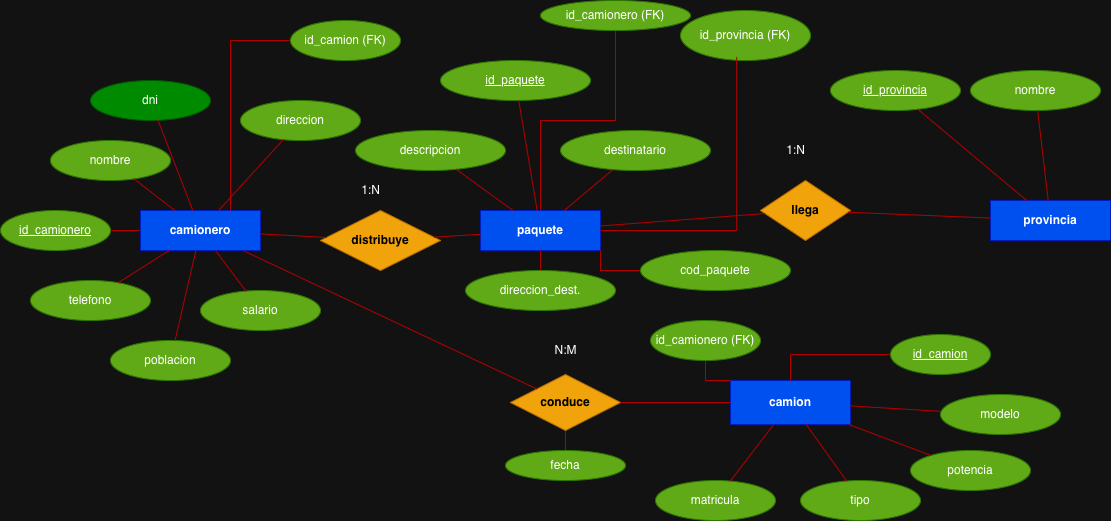

The diagram above was exported from draw.io. Its source (the exported page's mxGraphModel, read from the mxfile embedded in the PNG):
<mxGraphModel dx="2115" dy="628" grid="1" gridSize="10" guides="1" tooltips="1" connect="1" arrows="1" fold="1" page="1" pageScale="1" pageWidth="1169" pageHeight="827" math="0" shadow="0">
  <root>
    <mxCell id="0" />
    <mxCell id="1" parent="0" />
    <mxCell id="wtZfU68AmDtf_cf2q_q6-3" style="edgeStyle=orthogonalEdgeStyle;rounded=0;orthogonalLoop=1;jettySize=auto;html=1;exitX=0;exitY=0.5;exitDx=0;exitDy=0;entryX=1;entryY=0.5;entryDx=0;entryDy=0;endArrow=none;endFill=0;fillColor=#e51400;strokeColor=#B20000;" parent="1" source="E1" target="wtZfU68AmDtf_cf2q_q6-2" edge="1">
      <mxGeometry relative="1" as="geometry" />
    </mxCell>
    <mxCell id="E1" value="camionero" style="shape=rectangle;whiteSpace=wrap;html=1;rounded=0;fillColor=#0050ef;strokeColor=#001DBC;fontStyle=1;fontColor=#ffffff;" parent="1" vertex="1">
      <mxGeometry x="120" y="250" width="120" height="40" as="geometry" />
    </mxCell>
    <mxCell id="Zffqqalz2ZwR-axO-kkC-2" style="edgeStyle=orthogonalEdgeStyle;rounded=0;orthogonalLoop=1;jettySize=auto;html=1;endArrow=none;endFill=0;fillColor=#e51400;strokeColor=#B20000;" parent="1" source="E2" target="Zffqqalz2ZwR-axO-kkC-1" edge="1">
      <mxGeometry relative="1" as="geometry" />
    </mxCell>
    <mxCell id="E2" value="paquete" style="shape=rectangle;whiteSpace=wrap;html=1;rounded=0;fillColor=#0050ef;strokeColor=#001DBC;fontStyle=1;fontColor=#ffffff;" parent="1" vertex="1">
      <mxGeometry x="460" y="250" width="120" height="40" as="geometry" />
    </mxCell>
    <mxCell id="E3" value="provincia" style="shape=rectangle;whiteSpace=wrap;html=1;rounded=0;fillColor=#0050ef;strokeColor=#001DBC;fontStyle=1;fontColor=#ffffff;" parent="1" vertex="1">
      <mxGeometry x="970" y="240" width="120" height="40" as="geometry" />
    </mxCell>
    <mxCell id="E4" value="camion" style="shape=rectangle;whiteSpace=wrap;html=1;rounded=0;fillColor=#0050ef;strokeColor=#001DBC;fontStyle=1;fontColor=#ffffff;" parent="1" vertex="1">
      <mxGeometry x="710" y="420" width="120" height="44" as="geometry" />
    </mxCell>
    <mxCell id="A1" value="dni" style="ellipse;whiteSpace=wrap;html=1;strokeColor=#005700;fillColor=#008a00;fontColor=#ffffff;" parent="1" vertex="1">
      <mxGeometry x="70" y="120" width="120" height="40" as="geometry" />
    </mxCell>
    <mxCell id="A1_e" value="" style="endArrow=none;strokeColor=#B20000;fillColor=#e51400;" parent="1" source="A1" target="E1" edge="1">
      <mxGeometry width="120" height="60" relative="1" as="geometry" />
    </mxCell>
    <mxCell id="A2" value="nombre" style="ellipse;whiteSpace=wrap;html=1;strokeColor=#2D7600;fillColor=#60a917;fontColor=#ffffff;" parent="1" vertex="1">
      <mxGeometry x="30" y="180" width="120" height="40" as="geometry" />
    </mxCell>
    <mxCell id="A2_e" value="" style="endArrow=none;strokeColor=#B20000;fillColor=#e51400;" parent="1" source="A2" target="E1" edge="1">
      <mxGeometry width="120" height="60" relative="1" as="geometry" />
    </mxCell>
    <mxCell id="A3" value="telefono" style="ellipse;whiteSpace=wrap;html=1;strokeColor=#2D7600;fillColor=#60a917;fontColor=#ffffff;" parent="1" vertex="1">
      <mxGeometry x="10" y="320" width="120" height="40" as="geometry" />
    </mxCell>
    <mxCell id="A3_e" value="" style="endArrow=none;strokeColor=#B20000;fillColor=#e51400;" parent="1" source="A3" target="E1" edge="1">
      <mxGeometry width="120" height="60" relative="1" as="geometry" />
    </mxCell>
    <mxCell id="A4" value="direccion" style="ellipse;whiteSpace=wrap;html=1;strokeColor=#2D7600;fillColor=#60a917;fontColor=#ffffff;" parent="1" vertex="1">
      <mxGeometry x="220" y="140" width="120" height="40" as="geometry" />
    </mxCell>
    <mxCell id="A4_e" value="" style="endArrow=none;strokeColor=#B20000;fillColor=#e51400;" parent="1" source="A4" target="E1" edge="1">
      <mxGeometry width="120" height="60" relative="1" as="geometry" />
    </mxCell>
    <mxCell id="A5" value="salario" style="ellipse;whiteSpace=wrap;html=1;strokeColor=#2D7600;fillColor=#60a917;fontColor=#ffffff;" parent="1" vertex="1">
      <mxGeometry x="180" y="330" width="120" height="40" as="geometry" />
    </mxCell>
    <mxCell id="A5_e" value="" style="endArrow=none;strokeColor=#B20000;fillColor=#e51400;" parent="1" source="A5" target="E1" edge="1">
      <mxGeometry width="120" height="60" relative="1" as="geometry" />
    </mxCell>
    <mxCell id="A6" value="poblacion" style="ellipse;whiteSpace=wrap;html=1;strokeColor=#2D7600;fillColor=#60a917;fontColor=#ffffff;" parent="1" vertex="1">
      <mxGeometry x="90" y="380" width="120" height="40" as="geometry" />
    </mxCell>
    <mxCell id="A6_e" value="" style="endArrow=none;strokeColor=#B20000;fillColor=#e51400;" parent="1" source="A6" target="E1" edge="1">
      <mxGeometry width="120" height="60" relative="1" as="geometry" />
    </mxCell>
    <mxCell id="B1" value="&lt;u&gt;id_paquete&lt;/u&gt;" style="ellipse;whiteSpace=wrap;html=1;strokeColor=#2D7600;fillColor=#60a917;fontColor=#ffffff;" parent="1" vertex="1">
      <mxGeometry x="420" y="100" width="150" height="40" as="geometry" />
    </mxCell>
    <mxCell id="B1_e" value="" style="endArrow=none;strokeColor=#B20000;fillColor=#e51400;" parent="1" source="B1" target="E2" edge="1">
      <mxGeometry width="120" height="60" relative="1" as="geometry" />
    </mxCell>
    <mxCell id="B2" value="descripcion" style="ellipse;whiteSpace=wrap;html=1;strokeColor=#2D7600;fillColor=#60a917;fontColor=#ffffff;" parent="1" vertex="1">
      <mxGeometry x="335" y="170" width="150" height="40" as="geometry" />
    </mxCell>
    <mxCell id="B2_e" value="" style="endArrow=none;strokeColor=#B20000;fillColor=#e51400;" parent="1" source="B2" target="E2" edge="1">
      <mxGeometry width="120" height="60" relative="1" as="geometry" />
    </mxCell>
    <mxCell id="B3" value="destinatario" style="ellipse;whiteSpace=wrap;html=1;strokeColor=#2D7600;fillColor=#60a917;fontColor=#ffffff;" parent="1" vertex="1">
      <mxGeometry x="540" y="170" width="150" height="40" as="geometry" />
    </mxCell>
    <mxCell id="B3_e" value="" style="endArrow=none;strokeColor=#B20000;fillColor=#e51400;" parent="1" source="B3" target="E2" edge="1">
      <mxGeometry width="120" height="60" relative="1" as="geometry" />
    </mxCell>
    <mxCell id="B4" value="direccion_dest." style="ellipse;whiteSpace=wrap;html=1;strokeColor=#2D7600;fillColor=#60a917;fontColor=#ffffff;" parent="1" vertex="1">
      <mxGeometry x="445" y="310" width="150" height="40" as="geometry" />
    </mxCell>
    <mxCell id="B4_e" value="" style="endArrow=none;strokeColor=#B20000;fillColor=#e51400;" parent="1" source="B4" target="E2" edge="1">
      <mxGeometry width="120" height="60" relative="1" as="geometry" />
    </mxCell>
    <mxCell id="C1" value="&lt;u&gt;id_provincia&lt;/u&gt;" style="ellipse;whiteSpace=wrap;html=1;strokeColor=#2D7600;fillColor=#60a917;fontColor=#ffffff;" parent="1" vertex="1">
      <mxGeometry x="810" y="110" width="130" height="40" as="geometry" />
    </mxCell>
    <mxCell id="C1_e" value="" style="endArrow=none;strokeColor=#B20000;fillColor=#e51400;" parent="1" source="C1" target="E3" edge="1">
      <mxGeometry width="120" height="60" relative="1" as="geometry" />
    </mxCell>
    <mxCell id="C2" value="nombre" style="ellipse;whiteSpace=wrap;html=1;strokeColor=#2D7600;fillColor=#60a917;fontColor=#ffffff;" parent="1" vertex="1">
      <mxGeometry x="950" y="110" width="130" height="40" as="geometry" />
    </mxCell>
    <mxCell id="C2_e" value="" style="endArrow=none;strokeColor=#B20000;fillColor=#e51400;" parent="1" source="C2" target="E3" edge="1">
      <mxGeometry width="120" height="60" relative="1" as="geometry" />
    </mxCell>
    <mxCell id="D1" value="matricula" style="ellipse;whiteSpace=wrap;html=1;strokeColor=#2D7600;fillColor=#60a917;fontColor=#ffffff;" parent="1" vertex="1">
      <mxGeometry x="635" y="520" width="120" height="40" as="geometry" />
    </mxCell>
    <mxCell id="D1_e" value="" style="endArrow=none;strokeColor=#B20000;fillColor=#e51400;" parent="1" source="D1" target="E4" edge="1">
      <mxGeometry width="120" height="60" relative="1" as="geometry" />
    </mxCell>
    <mxCell id="D2" value="modelo" style="ellipse;whiteSpace=wrap;html=1;strokeColor=#2D7600;fillColor=#60a917;fontColor=#ffffff;" parent="1" vertex="1">
      <mxGeometry x="920" y="434" width="120" height="40" as="geometry" />
    </mxCell>
    <mxCell id="D2_e" value="" style="endArrow=none;strokeColor=#B20000;fillColor=#e51400;" parent="1" source="D2" target="E4" edge="1">
      <mxGeometry width="120" height="60" relative="1" as="geometry" />
    </mxCell>
    <mxCell id="D3" value="tipo" style="ellipse;whiteSpace=wrap;html=1;strokeColor=#2D7600;fillColor=#60a917;fontColor=#ffffff;" parent="1" vertex="1">
      <mxGeometry x="780" y="520" width="120" height="40" as="geometry" />
    </mxCell>
    <mxCell id="D3_e" value="" style="endArrow=none;strokeColor=#B20000;fillColor=#e51400;" parent="1" source="D3" target="E4" edge="1">
      <mxGeometry width="120" height="60" relative="1" as="geometry" />
    </mxCell>
    <mxCell id="D4" value="potencia" style="ellipse;whiteSpace=wrap;html=1;strokeColor=#2D7600;fillColor=#60a917;fontColor=#ffffff;" parent="1" vertex="1">
      <mxGeometry x="890" y="490" width="120" height="40" as="geometry" />
    </mxCell>
    <mxCell id="D4_e" value="" style="endArrow=none;strokeColor=#B20000;fillColor=#e51400;" parent="1" source="D4" target="E4" edge="1">
      <mxGeometry width="120" height="60" relative="1" as="geometry" />
    </mxCell>
    <mxCell id="R1" value="distribuye" style="rhombus;whiteSpace=wrap;html=1;strokeColor=#BD7000;fillColor=#f0a30a;fontStyle=1;fontColor=#000000;" parent="1" vertex="1">
      <mxGeometry x="300" y="250" width="120" height="60" as="geometry" />
    </mxCell>
    <mxCell id="R2" value="llega" style="rhombus;whiteSpace=wrap;html=1;strokeColor=#BD7000;fillColor=#f0a30a;fontStyle=1;fontColor=#000000;" parent="1" vertex="1">
      <mxGeometry x="740" y="220" width="90" height="60" as="geometry" />
    </mxCell>
    <mxCell id="MdWQQznDXqwp1pnhD-Ol-11" style="edgeStyle=orthogonalEdgeStyle;shape=connector;rounded=0;orthogonalLoop=1;jettySize=auto;html=1;entryX=0.5;entryY=0;entryDx=0;entryDy=0;strokeColor=#B20000;align=center;verticalAlign=middle;fontFamily=Helvetica;fontSize=11;fontColor=default;labelBackgroundColor=default;endArrow=none;endFill=0;fillColor=#e51400;" parent="1" source="R3" target="MdWQQznDXqwp1pnhD-Ol-10" edge="1">
      <mxGeometry relative="1" as="geometry" />
    </mxCell>
    <mxCell id="R3" value="conduce" style="rhombus;whiteSpace=wrap;html=1;strokeColor=#BD7000;fillColor=#f0a30a;fontStyle=1;fontColor=#000000;" parent="1" vertex="1">
      <mxGeometry x="490" y="414" width="110" height="56" as="geometry" />
    </mxCell>
    <mxCell id="e1" value="" style="endArrow=none;strokeColor=#B20000;fillColor=#e51400;" parent="1" source="E1" target="R1" edge="1">
      <mxGeometry width="120" height="60" relative="1" as="geometry" />
    </mxCell>
    <mxCell id="e2" value="" style="endArrow=none;strokeColor=#B20000;fillColor=#e51400;" parent="1" source="R1" target="E2" edge="1">
      <mxGeometry width="120" height="60" relative="1" as="geometry" />
    </mxCell>
    <mxCell id="e3" value="" style="endArrow=none;strokeColor=#B20000;fillColor=#e51400;" parent="1" source="E2" target="R2" edge="1">
      <mxGeometry width="120" height="60" relative="1" as="geometry" />
    </mxCell>
    <mxCell id="e4" value="" style="endArrow=none;strokeColor=#B20000;fillColor=#e51400;" parent="1" source="R2" target="E3" edge="1">
      <mxGeometry width="120" height="60" relative="1" as="geometry" />
    </mxCell>
    <mxCell id="e5" value="" style="endArrow=none;strokeColor=#B20000;fillColor=#e51400;" parent="1" source="E1" target="R3" edge="1">
      <mxGeometry width="120" height="60" relative="1" as="geometry" />
    </mxCell>
    <mxCell id="e6" value="" style="endArrow=none;strokeColor=#B20000;fillColor=#e51400;" parent="1" source="R3" target="E4" edge="1">
      <mxGeometry width="120" height="60" relative="1" as="geometry" />
    </mxCell>
    <mxCell id="t1" value="1:N" style="text;html=1;align=center;verticalAlign=middle;resizable=0;points=[];fontSize=12;" parent="1" vertex="1">
      <mxGeometry x="330" y="220" width="40" height="20" as="geometry" />
    </mxCell>
    <mxCell id="t3" value="1:N" style="text;html=1;align=center;verticalAlign=middle;resizable=0;points=[];fontSize=12;" parent="1" vertex="1">
      <mxGeometry x="755" y="180" width="40" height="20" as="geometry" />
    </mxCell>
    <mxCell id="wtZfU68AmDtf_cf2q_q6-2" value="&lt;u&gt;id_camionero&lt;/u&gt;" style="ellipse;whiteSpace=wrap;html=1;strokeColor=#2D7600;fillColor=#60a917;fontColor=#ffffff;" parent="1" vertex="1">
      <mxGeometry x="-20" y="250" width="110" height="40" as="geometry" />
    </mxCell>
    <mxCell id="wtZfU68AmDtf_cf2q_q6-6" style="edgeStyle=orthogonalEdgeStyle;rounded=0;orthogonalLoop=1;jettySize=auto;html=1;fillColor=#e51400;strokeColor=#B20000;endArrow=none;endFill=0;" parent="1" source="wtZfU68AmDtf_cf2q_q6-4" target="E4" edge="1">
      <mxGeometry relative="1" as="geometry" />
    </mxCell>
    <mxCell id="wtZfU68AmDtf_cf2q_q6-4" value="&lt;u&gt;id_camion&lt;/u&gt;" style="ellipse;whiteSpace=wrap;html=1;strokeColor=#2D7600;fillColor=#60a917;fontColor=#ffffff;" parent="1" vertex="1">
      <mxGeometry x="870" y="374" width="100" height="40" as="geometry" />
    </mxCell>
    <mxCell id="wtZfU68AmDtf_cf2q_q6-7" value="N:M" style="text;html=1;align=center;verticalAlign=middle;resizable=0;points=[];fontSize=12;" parent="1" vertex="1">
      <mxGeometry x="525" y="380" width="40" height="20" as="geometry" />
    </mxCell>
    <mxCell id="MdWQQznDXqwp1pnhD-Ol-2" style="edgeStyle=orthogonalEdgeStyle;rounded=0;orthogonalLoop=1;jettySize=auto;html=1;entryX=1;entryY=1;entryDx=0;entryDy=0;fillColor=#e51400;strokeColor=#B20000;endArrow=none;endFill=0;" parent="1" source="MdWQQznDXqwp1pnhD-Ol-1" target="E2" edge="1">
      <mxGeometry relative="1" as="geometry" />
    </mxCell>
    <mxCell id="MdWQQznDXqwp1pnhD-Ol-1" value="cod_paquete" style="ellipse;whiteSpace=wrap;html=1;strokeColor=#2D7600;fillColor=#60a917;fontColor=#ffffff;" parent="1" vertex="1">
      <mxGeometry x="620" y="290" width="150" height="40" as="geometry" />
    </mxCell>
    <mxCell id="MdWQQznDXqwp1pnhD-Ol-7" style="edgeStyle=orthogonalEdgeStyle;rounded=0;orthogonalLoop=1;jettySize=auto;html=1;entryX=0;entryY=0;entryDx=0;entryDy=0;fillColor=#e51400;strokeColor=#B20000;endArrow=none;endFill=0;" parent="1" source="MdWQQznDXqwp1pnhD-Ol-5" target="E4" edge="1">
      <mxGeometry relative="1" as="geometry" />
    </mxCell>
    <mxCell id="MdWQQznDXqwp1pnhD-Ol-5" value="id_camionero (FK)" style="ellipse;whiteSpace=wrap;html=1;strokeColor=#2D7600;fillColor=#60a917;fontColor=#ffffff;" parent="1" vertex="1">
      <mxGeometry x="630" y="360" width="110" height="40" as="geometry" />
    </mxCell>
    <mxCell id="MdWQQznDXqwp1pnhD-Ol-9" style="edgeStyle=orthogonalEdgeStyle;rounded=0;orthogonalLoop=1;jettySize=auto;html=1;entryX=0.75;entryY=0;entryDx=0;entryDy=0;fillColor=#e51400;strokeColor=#B20000;endArrow=none;endFill=0;" parent="1" source="MdWQQznDXqwp1pnhD-Ol-8" target="E1" edge="1">
      <mxGeometry relative="1" as="geometry" />
    </mxCell>
    <mxCell id="MdWQQznDXqwp1pnhD-Ol-8" value="id_camion (FK)" style="ellipse;whiteSpace=wrap;html=1;strokeColor=#2D7600;fillColor=#60a917;fontColor=#ffffff;" parent="1" vertex="1">
      <mxGeometry x="270" y="60" width="110" height="40" as="geometry" />
    </mxCell>
    <mxCell id="MdWQQznDXqwp1pnhD-Ol-10" value="fecha" style="ellipse;whiteSpace=wrap;html=1;strokeColor=#2D7600;fillColor=#60a917;fontColor=#ffffff;" parent="1" vertex="1">
      <mxGeometry x="485" y="490" width="120" height="30" as="geometry" />
    </mxCell>
    <mxCell id="MdWQQznDXqwp1pnhD-Ol-18" value="id_provincia (FK)" style="ellipse;whiteSpace=wrap;html=1;strokeColor=#2D7600;fillColor=#60a917;fontColor=#ffffff;" parent="1" vertex="1">
      <mxGeometry x="660" y="50" width="130" height="50" as="geometry" />
    </mxCell>
    <mxCell id="MdWQQznDXqwp1pnhD-Ol-19" style="edgeStyle=orthogonalEdgeStyle;shape=connector;rounded=0;orthogonalLoop=1;jettySize=auto;html=1;entryX=0.432;entryY=0.929;entryDx=0;entryDy=0;entryPerimeter=0;strokeColor=#B20000;align=center;verticalAlign=middle;fontFamily=Helvetica;fontSize=11;fontColor=default;labelBackgroundColor=default;endArrow=none;endFill=0;fillColor=#e51400;" parent="1" source="E2" target="MdWQQznDXqwp1pnhD-Ol-18" edge="1">
      <mxGeometry relative="1" as="geometry" />
    </mxCell>
    <mxCell id="MdWQQznDXqwp1pnhD-Ol-26" style="edgeStyle=orthogonalEdgeStyle;shape=connector;rounded=0;orthogonalLoop=1;jettySize=auto;html=1;exitX=0.5;exitY=1;exitDx=0;exitDy=0;strokeColor=#B20000;align=center;verticalAlign=middle;fontFamily=Helvetica;fontSize=11;fontColor=default;labelBackgroundColor=default;endArrow=none;endFill=0;fillColor=#e51400;" parent="1" edge="1">
      <mxGeometry relative="1" as="geometry">
        <mxPoint x="940" y="260" as="sourcePoint" />
        <mxPoint x="940" y="260" as="targetPoint" />
      </mxGeometry>
    </mxCell>
    <mxCell id="Zffqqalz2ZwR-axO-kkC-1" value="id_camionero (FK)" style="ellipse;whiteSpace=wrap;html=1;strokeColor=#2D7600;fillColor=#60a917;fontColor=#ffffff;" parent="1" vertex="1">
      <mxGeometry x="520" y="40" width="150" height="30" as="geometry" />
    </mxCell>
  </root>
</mxGraphModel>